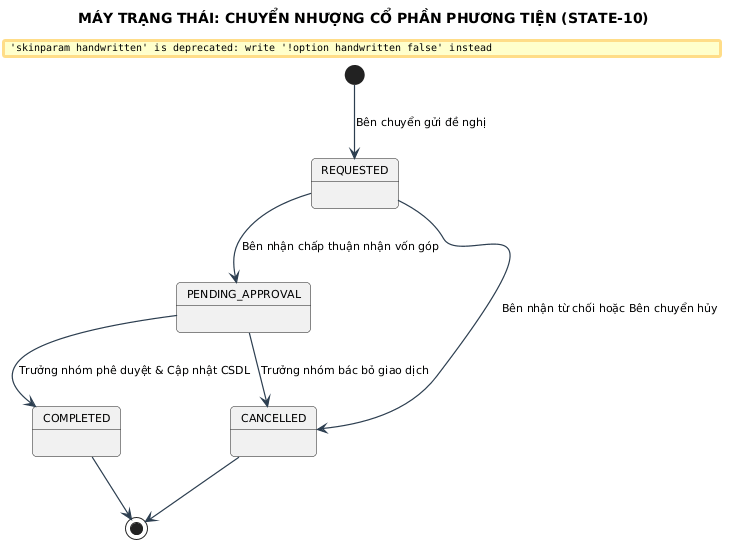

The diagram above was rendered by PlantUML. Its source (embedded in the PNG):
@startuml
title MÁY TRẠNG THÁI: CHUYỂN NHƯỢNG CỔ PHẦN PHƯƠNG TIỆN (STATE-10)

skinparam backgroundColor #FFFFFF
skinparam defaultFontName "Segoe UI"
skinparam defaultFontSize 11
skinparam roundCorner 8
skinparam shadowing false
skinparam handwritten false
skinparam ArrowColor #2C3E50
skinparam ArrowThickness 1.2


[*] --> REQUESTED : Bên chuyển gửi đề nghị

REQUESTED --> PENDING_APPROVAL : Bên nhận chấp thuận nhận vốn góp
PENDING_APPROVAL --> COMPLETED : Trưởng nhóm phê duyệt & Cập nhật CSDL
REQUESTED --> CANCELLED : Bên nhận từ chối hoặc Bên chuyển hủy
PENDING_APPROVAL --> CANCELLED : Trưởng nhóm bác bỏ giao dịch

COMPLETED --> [*]
CANCELLED --> [*]
@enduml